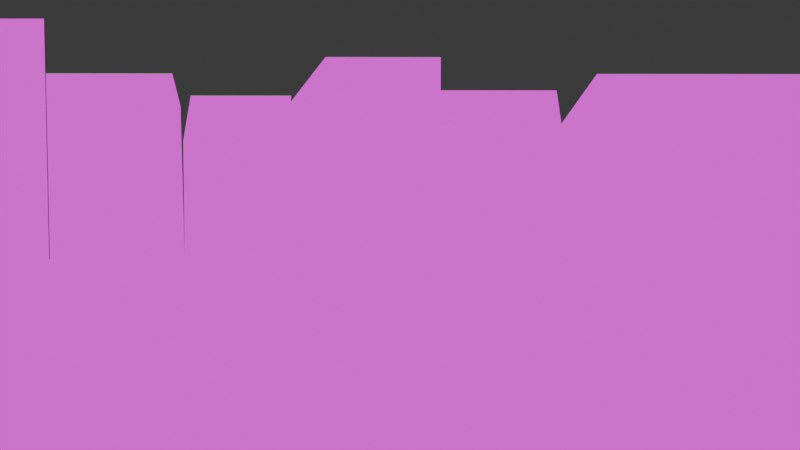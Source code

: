 # Source: SCENES_-_duelo.blend  (saved by Blender 5.1.29; exported with 4.5.12 LTS)
import bpy
from mathutils import Matrix  # noqa: F401  (used for matrix-valued properties, if any)

bpy.ops.wm.read_factory_settings(use_empty=True)
scene = bpy.context.scene
scene.name = 'Scene'

# ---- collections
col_bitas = bpy.data.collections.new('BITAS'); scene.collection.children.link(col_bitas)
col_collection = bpy.data.collections.new('Collection'); col_bitas.children.link(col_collection)
col_collection_001 = bpy.data.collections.new('Collection.001'); col_bitas.children.link(col_collection_001)
col_permanentes = bpy.data.collections.new('PERMANENTES'); scene.collection.children.link(col_permanentes)
col_duelo = bpy.data.collections.new('duelo'); scene.collection.children.link(col_duelo)

# ---- images (referenced by path relative to the original .blend; pixels are not part of the script)
import os
ASSET_DIR = os.environ.get("B2B_ASSET_DIR", "")  # directory of the original .blend (textures are referenced by path, not embedded)
HERE = os.path.dirname(os.path.abspath(__file__))  # packed textures are extracted next to this script under _unpacked/

def load_image(name, relpath, width, height, colorspace="sRGB"):
    """Load a texture the original file referenced (path relative to the .blend, or extracted next to this script)."""
    p = next((c for c in (os.path.join(HERE, relpath), os.path.join(ASSET_DIR, relpath)) if relpath and os.path.exists(c)), "")
    if p:
        img = bpy.data.images.load(p, check_existing=True)
        img.name = name
    else:  # same state as the original file: an image datablock whose file is absent (Cycles renders it pink)
        img = bpy.data.images.new(name, width, height)
        img.source = "FILE"
        img.filepath = "//" + (relpath or name)
    img.colorspace_settings.name = colorspace
    return img
img_faroeste_png = load_image('faroeste.png', 'faroeste.png', 1024, 1024, 'sRGB')
img_areia_jpg = load_image('areia.jpg', 'areia.jpg', 1024, 1024, 'sRGB')

# ---- materials (node trees are filled in below, after node groups)
mat_material_002 = bpy.data.materials.new('Material.002')
mat_areia = bpy.data.materials.new('areia')

# ---- material node trees
mat_material_002.use_nodes = True; mat_material_002.node_tree.nodes.clear()
_N = mat_material_002.node_tree.nodes; _L = mat_material_002.node_tree.links
n0 = _N.new('ShaderNodeOutputMaterial'); n0.name = 'Material Output'; n0.location = (340, 100)
n1 = _N.new('ShaderNodeEmission'); n1.name = 'Emission.001'; n1.location = (-187, 62)
n2 = _N.new('ShaderNodeTexImage'); n2.name = 'Image Texture'; n2.location = (-531, 82)
n2.image = img_faroeste_png
n3 = _N.new('ShaderNodeBsdfTransparent'); n3.name = 'Transparent BSDF'; n3.location = (-35, -79)
n4 = _N.new('ShaderNodeMixShader'); n4.name = 'Mix Shader'; n4.location = (145, 39)
n5 = _N.new('ShaderNodeInvert'); n5.name = 'Invert Color'; n5.location = (-215, -65)
_L.new(n2.outputs[0], n1.inputs[0])
_L.new(n5.outputs[0], n3.inputs[0])
_L.new(n1.outputs[0], n4.inputs[1])
_L.new(n3.outputs[0], n4.inputs[2])
_L.new(n2.outputs[1], n5.inputs[1])
_L.new(n5.outputs[0], n4.inputs[0])
_L.new(n4.outputs[0], n0.inputs[0])
n0.is_active_output = True
mat_areia.use_nodes = True; mat_areia.node_tree.nodes.clear()
_N = mat_areia.node_tree.nodes; _L = mat_areia.node_tree.links
n0 = _N.new('ShaderNodeOutputMaterial'); n0.name = 'Material Output'; n0.location = (200, 100)
n1 = _N.new('ShaderNodeEmission'); n1.name = 'Emission'; n1.location = (-200, 100)
n2 = _N.new('ShaderNodeTexImage'); n2.name = 'Image Texture'; n2.location = (-490, 80)
n2.image = img_areia_jpg
_L.new(n1.outputs[0], n0.inputs[0])
_L.new(n2.outputs[0], n1.inputs[0])
n0.is_active_output = True

# ---- world
world_world = bpy.data.worlds.new('World'); scene.world = world_world
world_world.use_nodes = True; world_world.node_tree.nodes.clear()
_N = world_world.node_tree.nodes; _L = world_world.node_tree.links
n0 = _N.new('ShaderNodeOutputWorld'); n0.name = 'World Output'; n0.location = (200, 100)
n1 = _N.new('ShaderNodeBackground'); n1.name = 'Background'; n1.location = (-200, 100)
n1.inputs[0].default_value = (0.05088, 0.05088, 0.05088, 1.0)
_L.new(n1.outputs[0], n0.inputs[0])
n0.is_active_output = True
world_world.color = (0.05088, 0.05088, 0.05088)
world_world.sun_shadow_jitter_overblur = 0.0

# ---- cameras
cam_camera = bpy.data.cameras.new('Camera')
cam_camera_1 = bpy.data.cameras.new('Camera')
cam_camera_2 = bpy.data.cameras.new('Camera')

# ---- meshes
me_cube_023 = bpy.data.meshes.new('Cube.023')
me_cube_023.from_pydata([], [], [])
me_cube_023.materials.append(None)
me_cube_023.materials.append(None)
me_cube_023.update()
me_cube = bpy.data.meshes.new('Cube')
me_cube.from_pydata([], [], [])
me_cube.materials.append(None)
me_cube.update()
me_cube_001 = bpy.data.meshes.new('Cube.001')
me_cube_001.from_pydata([], [], [])
me_cube_001.materials.append(None)
me_cube_001.update()
me_cube_002 = bpy.data.meshes.new('Cube.002')
me_cube_002.from_pydata([], [], [])
me_cube_002.materials.append(None)
me_cube_002.update()
me_cube_1 = bpy.data.meshes.new('Cube')
me_cube_1.from_pydata([], [], [])
me_cube_1.materials.append(None)
me_cube_1.update()
me_cube_001_1 = bpy.data.meshes.new('Cube.001')
me_cube_001_1.from_pydata([], [], [])
me_cube_001_1.materials.append(None)
me_cube_001_1.update()
me_cube_002_1 = bpy.data.meshes.new('Cube.002')
me_cube_002_1.from_pydata([], [], [])
me_cube_002_1.materials.append(None)
me_cube_002_1.update()
me_cube_003 = bpy.data.meshes.new('Cube.003')
me_cube_003.from_pydata([], [], [])
me_cube_003.materials.append(None)
me_cube_003.update()
me_plane_002 = bpy.data.meshes.new('Plane.002')
me_plane_002.from_pydata([(-163.5, 0.0, 0.0), (-61.67, 0.0, 0.0), (-158.5, 0.0, 62.23), (136.3, 0.0, 48.27), (-163.5, -16.05, 0.0), (-61.67, -16.05, 0.0), (-158.5, 0.0, 0.0), (136.3, 0.0, 0.0), (-163.5, 0.0, 0.0), (142.0, -16.05, 0.0), (-163.5, -16.05, 0.0), (-61.67, -16.05, 0.0), (-163.5, 0.0, -6.659), (142.0, 0.0, 0.0), (-163.5, -16.05, -6.659), (-61.67, -16.05, -6.659), (142.0, 0.0, -6.659), (142.0, -16.05, -6.659), (-100.2, 0.0, 0.0), (-100.2, 0.0, 62.23), (-100.0, 0.0, 48.27), (-100.0, 0.0, 0.0), (-61.67, 0.0, 0.0), (40.14, 0.0, 0.0), (-61.67, -16.05, 0.0), (40.14, -16.05, 0.0), (142.0, 0.0, 0.0), (-61.67, -16.05, 0.0), (40.14, -16.05, 0.0), (40.14, 0.0, 0.0), (-61.67, -16.05, -6.659), (40.14, -16.05, -6.659), (40.14, -16.05, 0.0), (142.0, -16.05, 0.0), (40.14, -16.05, 0.0), (142.0, -16.05, 0.0), (40.14, -16.05, -6.659), (142.0, -16.05, -6.659), (-37.75, 0.0, 0.0), (-37.75, 12.29, 43.18), (2.068, 0.0, 0.0), (2.068, 9.152, 44.48), (-37.75, 0.0, 30.88), (-64.87, 12.29, 43.18), (-64.87, 0.0, 0.0), (-64.87, 0.0, 30.88), (42.78, 0.0, 48.27), (-37.75, 0.0, 39.85), (33.7, 0.0, 0.0), (-65.43, 0.0, 39.74), (2.068, -0.02672, 35.3), (33.62, 0.02672, 35.35), (33.7, 9.152, 44.48), (2.068, 0.0, 52.54), (2.068, 0.0, 35.29), (33.62, 0.0, 35.37), (71.72, 9.152, 35.99), (71.72, -0.02672, 26.81), (103.3, 0.02672, 26.87), (103.4, 9.152, 35.99), (-27.82, 0.0, 52.54), (-67.46, 0.0, 48.27), (-67.46, 0.0, 0.0)], [], [(7, 3, 46, 48), (1, 0, 4, 5), (8, 10, 14, 12), (13, 9, 17, 16), (10, 11, 15, 14), (19, 18, 6, 2), (23, 22, 24, 25), (26, 29, 32, 33), (27, 28, 31, 30), (34, 35, 37, 36), (62, 61, 20, 21), (48, 46, 55, 54, 40), (38, 42, 45, 44), (42, 39, 43, 45), (40, 54, 53, 60, 47, 38), (50, 51, 52, 41), (57, 58, 59, 56), (44, 49, 61, 62)])
_uv = me_plane_002.uv_layers.new(name='UVMap')
_uv.uv.foreach_set('vector', [0.9636, 0.1513, 0.9636, 0.3926, 0.6321, 0.3926, 0.5999, 0.1513, 0.4852, 0.1518, 0.1265, 0.1518, 0.1265, 0.06427, 0.4852, 0.06427, 0.1256, 0.06346, 0.06214, 0.06346, 0.06214, 0.03958, 0.1256, 0.03958, 0.06214, 0.06126, 0.1248, 0.06126, 0.1248, 0.03958, 0.06214, 0.03958, 0.1265, 0.06126, 0.4852, 0.06126, 0.4852, 0.04017, 0.1265, 0.04017, 0.363, 0.9946, 0.363, 0.6594, 0.1267, 0.6594, 0.1267, 0.9946, 0.4852, 0.1518, 0.1265, 0.1518, 0.1265, 0.06427, 0.4852, 0.06427, 0.4852, 0.1518, 0.1265, 0.1518, 0.1265, 0.06427, 0.4852, 0.06427, 0.1265, 0.06126, 0.4852, 0.06126, 0.4852, 0.04017, 0.1265, 0.04017, 0.1265, 0.06126, 0.4852, 0.06126, 0.4852, 0.04017, 0.1265, 0.04017, 0.2412, 0.1513, 0.2412, 0.3926, 0.1258, 0.3926, 0.1258, 0.1513, 0.5999, 0.1513, 0.6321, 0.3926, 0.5996, 0.3281, 0.4878, 0.3277, 0.4878, 0.1513, 0.3466, 0.1513, 0.3466, 0.3057, 0.2504, 0.3057, 0.2504, 0.1513, 0.3466, 0.3057, 0.3466, 0.3926, 0.2504, 0.3926, 0.2504, 0.3057, 0.4878, 0.1513, 0.4878, 0.3277, 0.4878, 0.414, 0.3818, 0.414, 0.3466, 0.3505, 0.3466, 0.1513, 0.4878, 0.3277, 0.5996, 0.3281, 0.5999, 0.3926, 0.4878, 0.3926, 0.4878, 0.3277, 0.5996, 0.3281, 0.5999, 0.3926, 0.4878, 0.3926, 0.2504, 0.1513, 0.2484, 0.35, 0.2412, 0.3926, 0.2412, 0.1513])
me_plane_002.materials.append(mat_material_002)
me_plane_002.update()
me_plane_004 = bpy.data.meshes.new('Plane.004')
me_plane_004.from_pydata([(-164.4, -94.36, -2.384e-07), (164.4, -94.36, -2.384e-07), (-164.4, 30.27, -2.008), (164.4, 30.27, -2.008)], [], [(0, 1, 3, 2)])
_uv = me_plane_004.uv_layers.new(name='UVMap')
_uv.uv.foreach_set('vector', [0.005744, 0.7411, 0.9783, 0.7411, 0.9783, 0.994, 0.005744, 0.994])
me_plane_004.materials.append(mat_areia)
me_plane_004.update()
arm_armature = bpy.data.armatures.new('Armature')  # bones are not reproduced
arm_armature_1 = bpy.data.armatures.new('Armature')  # bones are not reproduced

# ---- objects
ob_cube_025 = bpy.data.objects.new('Cube.025', me_cube_023)
ob_armature = bpy.data.objects.new('Armature', arm_armature)
ob_cabeca = bpy.data.objects.new('cabeca', me_cube)
ob_oculos = bpy.data.objects.new('oculos', me_cube_001)
ob_cabeca_001 = bpy.data.objects.new('cabeca.001', me_cube_002)
ob_camera_001 = bpy.data.objects.new('Camera.001', cam_camera)
ob_armature_001 = bpy.data.objects.new('Armature.001', arm_armature_1)
ob_cabeca_002 = bpy.data.objects.new('cabeca.002', me_cube_1)
ob_oculos_001 = bpy.data.objects.new('oculos.001', me_cube_001_1)
ob_cabeca_003 = bpy.data.objects.new('cabeca.003', me_cube_002_1)
ob_cabeca_004 = bpy.data.objects.new('cabeca.004', me_cube_003)
ob_camera_002 = bpy.data.objects.new('Camera.002', cam_camera_1)
ob_camera = bpy.data.objects.new('Camera', cam_camera_2)
ob_fundo = bpy.data.objects.new('fundo', me_plane_002)
ob_piso = bpy.data.objects.new('piso', me_plane_004)

# ---- transforms, parenting, visibility, modifiers, constraints
ob_cube_025.parent = ob_armature
ob_cube_025.location = (0.0, 0.0, 132.6)
ob_cube_025.scale = (15.0, 15.0, 15.0)
_m = ob_cube_025.modifiers.new('Armature', 'ARMATURE')
_m = ob_cube_025.modifiers.new('Armature.001', 'ARMATURE')
_m.object = ob_armature
ob_armature.location = (-6.066, 1.344, -1.388)
ob_armature.rotation_euler = (0.0, -0.0, 0.3004)
ob_armature.scale = (0.01, 0.01, 0.01)
ob_armature.show_in_front = True
ob_cabeca.parent = ob_armature
ob_cabeca.location = (0.0, 1.567, 169.9)
ob_cabeca.scale = (11.0, 10.0, 10.0)
_m = ob_cabeca.modifiers.new('Armature', 'ARMATURE')
_m.object = ob_armature
ob_oculos.parent = ob_armature
ob_oculos.location = (0.0, 1.567, 169.9)
ob_oculos.scale = (1.1, 1.0, 1.0)
_m = ob_oculos.modifiers.new('Armature', 'ARMATURE')
_m.object = ob_armature
ob_cabeca_001.parent = ob_armature
ob_cabeca_001.location = (0.0, 1.567, 169.9)
ob_cabeca_001.scale = (10.0, 10.0, 10.0)
_m = ob_cabeca_001.modifiers.new('Armature', 'ARMATURE')
_m.object = ob_armature
ob_camera_001.location = (5.942e-16, -51.95, 154.9)
ob_camera_001.rotation_euler = (1.571, -0.0, -0.0)
ob_armature_001.location = (5.745, 1.344, -1.389)
ob_armature_001.rotation_euler = (0.0, -0.0, -3.023)
ob_armature_001.scale = (0.01, 0.01, 0.01)
ob_armature_001.show_in_front = True
ob_cabeca_002.parent = ob_armature_001
ob_cabeca_002.location = (0.0, 1.567, 169.9)
ob_cabeca_002.scale = (10.0, 10.0, 10.0)
_m = ob_cabeca_002.modifiers.new('Armature', 'ARMATURE')
_m.object = ob_armature_001
ob_oculos_001.parent = ob_armature_001
ob_oculos_001.location = (0.0, 1.567, 169.9)
_m = ob_oculos_001.modifiers.new('Armature', 'ARMATURE')
_m.object = ob_armature_001
ob_cabeca_003.parent = ob_armature_001
ob_cabeca_003.location = (0.0, 1.567, 169.9)
ob_cabeca_003.scale = (10.0, 10.0, 10.0)
_m = ob_cabeca_003.modifiers.new('Armature', 'ARMATURE')
_m.object = ob_armature_001
ob_cabeca_004.parent = ob_armature_001
ob_cabeca_004.location = (0.0, 1.567, 168.6)
ob_cabeca_004.rotation_euler = (-0.02699, -5.992e-18, 8.087e-20)
ob_cabeca_004.scale = (10.0, 10.0, 10.0)
_m = ob_cabeca_004.modifiers.new('Armature', 'ARMATURE')
_m.object = ob_armature_001
ob_camera_002.location = (-3.149e-16, -3.478, 1.07)
ob_camera_002.rotation_euler = (1.571, -0.0, 0.0)
ob_camera.location = (-0.7041, -18.94, 2.449)
ob_camera.rotation_euler = (1.503, 7.061e-07, -0.01571)
ob_fundo.location = (0.6045, 10.1, -0.4119)
ob_fundo.scale = (0.1, 0.1, 0.1)
ob_piso.location = (0.5879, 5.759, -1.01)
ob_piso.rotation_euler = (0.1315, -0.0, 0.0)
ob_piso.scale = (0.1, 0.1, 0.1)

# ---- collection membership
col_collection.objects.link(ob_cube_025)
col_collection.objects.link(ob_armature)
col_collection.objects.link(ob_cabeca)
col_collection.objects.link(ob_oculos)
col_collection.objects.link(ob_cabeca_001)
col_collection.objects.link(ob_camera_001)
col_collection_001.objects.link(ob_armature_001)
col_collection_001.objects.link(ob_cabeca_002)
col_collection_001.objects.link(ob_oculos_001)
col_collection_001.objects.link(ob_cabeca_003)
col_collection_001.objects.link(ob_cabeca_004)
col_collection_001.objects.link(ob_camera_002)
col_permanentes.objects.link(ob_camera)
col_duelo.objects.link(ob_fundo)
col_duelo.objects.link(ob_piso)

# ---- scene / render settings (as saved in the file)
scene.camera = ob_camera
scene.frame_start = 1; scene.frame_end = 139; scene.frame_set(139)
scene.render.engine = 'BLENDER_EEVEE_NEXT'
scene.render.resolution_x = 480
scene.render.resolution_y = 270
scene.render.film_transparent = True
scene.render.bake_bias = 0.0
scene.render.bake_samples = 0
scene.cycles.sampling_pattern = 'TABULATED_SOBOL'
scene.eevee.use_volume_custom_range = False
bpy.context.view_layer.update()
